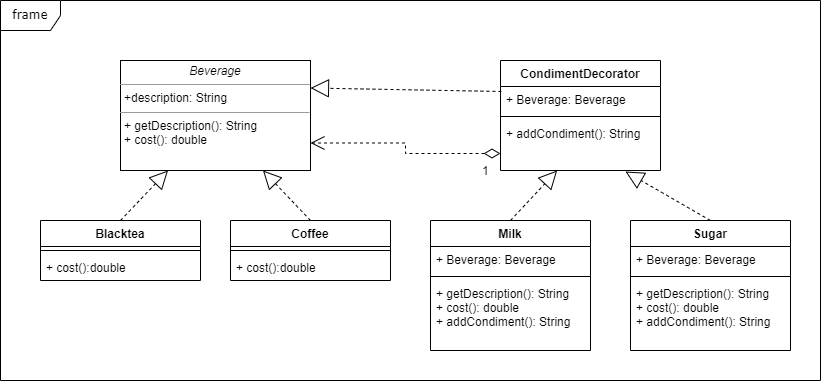

The diagram above was exported from draw.io. Its source (the exported page's mxGraphModel, read from the mxfile embedded in the PNG):
<mxGraphModel dx="1113" dy="668" grid="1" gridSize="10" guides="1" tooltips="1" connect="1" arrows="1" fold="1" page="1" pageScale="1" pageWidth="850" pageHeight="1100" background="none" math="0" shadow="0">
  <root>
    <mxCell id="0" />
    <mxCell id="1" parent="0" />
    <mxCell id="17acba5748e5396b-1" value="frame" style="shape=umlFrame;whiteSpace=wrap;html=1;rounded=0;shadow=0;comic=0;labelBackgroundColor=none;strokeWidth=1;fontFamily=Verdana;fontSize=10;align=center;" parent="1" vertex="1">
      <mxGeometry x="20" y="20" width="820" height="380" as="geometry" />
    </mxCell>
    <mxCell id="5d2195bd80daf111-18" value="&lt;p style=&quot;margin: 0px ; margin-top: 4px ; text-align: center&quot;&gt;&lt;i&gt;Beverage&lt;/i&gt;&lt;/p&gt;&lt;hr size=&quot;1&quot;&gt;&lt;p style=&quot;margin: 0px ; margin-left: 4px&quot;&gt;+description: String&lt;/p&gt;&lt;hr size=&quot;1&quot;&gt;&lt;p style=&quot;margin: 0px ; margin-left: 4px&quot;&gt;+ getDescription(): String&lt;br&gt;+ cost(): double&lt;/p&gt;" style="verticalAlign=top;align=left;overflow=fill;fontSize=12;fontFamily=Helvetica;html=1;rounded=0;shadow=0;comic=0;labelBackgroundColor=none;strokeWidth=1" parent="1" vertex="1">
      <mxGeometry x="140" y="80" width="190" height="110" as="geometry" />
    </mxCell>
    <mxCell id="qrkzUKWziuTlY8cTTY3--5" value="Coffee" style="swimlane;fontStyle=1;align=center;verticalAlign=top;childLayout=stackLayout;horizontal=1;startSize=26;horizontalStack=0;resizeParent=1;resizeParentMax=0;resizeLast=0;collapsible=1;marginBottom=0;" vertex="1" parent="1">
      <mxGeometry x="250" y="240" width="160" height="60" as="geometry" />
    </mxCell>
    <mxCell id="qrkzUKWziuTlY8cTTY3--7" value="" style="line;strokeWidth=1;fillColor=none;align=left;verticalAlign=middle;spacingTop=-1;spacingLeft=3;spacingRight=3;rotatable=0;labelPosition=right;points=[];portConstraint=eastwest;" vertex="1" parent="qrkzUKWziuTlY8cTTY3--5">
      <mxGeometry y="26" width="160" height="8" as="geometry" />
    </mxCell>
    <mxCell id="qrkzUKWziuTlY8cTTY3--8" value="+ cost():double" style="text;strokeColor=none;fillColor=none;align=left;verticalAlign=top;spacingLeft=4;spacingRight=4;overflow=hidden;rotatable=0;points=[[0,0.5],[1,0.5]];portConstraint=eastwest;" vertex="1" parent="qrkzUKWziuTlY8cTTY3--5">
      <mxGeometry y="34" width="160" height="26" as="geometry" />
    </mxCell>
    <mxCell id="qrkzUKWziuTlY8cTTY3--13" value="Blacktea" style="swimlane;fontStyle=1;align=center;verticalAlign=top;childLayout=stackLayout;horizontal=1;startSize=26;horizontalStack=0;resizeParent=1;resizeParentMax=0;resizeLast=0;collapsible=1;marginBottom=0;" vertex="1" parent="1">
      <mxGeometry x="60" y="240" width="160" height="60" as="geometry" />
    </mxCell>
    <mxCell id="qrkzUKWziuTlY8cTTY3--14" value="" style="line;strokeWidth=1;fillColor=none;align=left;verticalAlign=middle;spacingTop=-1;spacingLeft=3;spacingRight=3;rotatable=0;labelPosition=right;points=[];portConstraint=eastwest;" vertex="1" parent="qrkzUKWziuTlY8cTTY3--13">
      <mxGeometry y="26" width="160" height="8" as="geometry" />
    </mxCell>
    <mxCell id="qrkzUKWziuTlY8cTTY3--15" value="+ cost():double" style="text;strokeColor=none;fillColor=none;align=left;verticalAlign=top;spacingLeft=4;spacingRight=4;overflow=hidden;rotatable=0;points=[[0,0.5],[1,0.5]];portConstraint=eastwest;" vertex="1" parent="qrkzUKWziuTlY8cTTY3--13">
      <mxGeometry y="34" width="160" height="26" as="geometry" />
    </mxCell>
    <mxCell id="qrkzUKWziuTlY8cTTY3--20" value="Milk" style="swimlane;fontStyle=1;align=center;verticalAlign=top;childLayout=stackLayout;horizontal=1;startSize=26;horizontalStack=0;resizeParent=1;resizeParentMax=0;resizeLast=0;collapsible=1;marginBottom=0;" vertex="1" parent="1">
      <mxGeometry x="450" y="240" width="160" height="130" as="geometry" />
    </mxCell>
    <mxCell id="qrkzUKWziuTlY8cTTY3--21" value="+ Beverage: Beverage" style="text;strokeColor=none;fillColor=none;align=left;verticalAlign=top;spacingLeft=4;spacingRight=4;overflow=hidden;rotatable=0;points=[[0,0.5],[1,0.5]];portConstraint=eastwest;" vertex="1" parent="qrkzUKWziuTlY8cTTY3--20">
      <mxGeometry y="26" width="160" height="26" as="geometry" />
    </mxCell>
    <mxCell id="qrkzUKWziuTlY8cTTY3--22" value="" style="line;strokeWidth=1;fillColor=none;align=left;verticalAlign=middle;spacingTop=-1;spacingLeft=3;spacingRight=3;rotatable=0;labelPosition=right;points=[];portConstraint=eastwest;" vertex="1" parent="qrkzUKWziuTlY8cTTY3--20">
      <mxGeometry y="52" width="160" height="8" as="geometry" />
    </mxCell>
    <mxCell id="qrkzUKWziuTlY8cTTY3--23" value="+ getDescription(): String&#10;+ cost(): double&#10;+ addCondiment(): String" style="text;strokeColor=none;fillColor=none;align=left;verticalAlign=top;spacingLeft=4;spacingRight=4;overflow=hidden;rotatable=0;points=[[0,0.5],[1,0.5]];portConstraint=eastwest;" vertex="1" parent="qrkzUKWziuTlY8cTTY3--20">
      <mxGeometry y="60" width="160" height="70" as="geometry" />
    </mxCell>
    <mxCell id="qrkzUKWziuTlY8cTTY3--24" value="Sugar" style="swimlane;fontStyle=1;align=center;verticalAlign=top;childLayout=stackLayout;horizontal=1;startSize=26;horizontalStack=0;resizeParent=1;resizeParentMax=0;resizeLast=0;collapsible=1;marginBottom=0;" vertex="1" parent="1">
      <mxGeometry x="650" y="240" width="160" height="130" as="geometry" />
    </mxCell>
    <mxCell id="qrkzUKWziuTlY8cTTY3--25" value="+ Beverage: Beverage" style="text;strokeColor=none;fillColor=none;align=left;verticalAlign=top;spacingLeft=4;spacingRight=4;overflow=hidden;rotatable=0;points=[[0,0.5],[1,0.5]];portConstraint=eastwest;" vertex="1" parent="qrkzUKWziuTlY8cTTY3--24">
      <mxGeometry y="26" width="160" height="26" as="geometry" />
    </mxCell>
    <mxCell id="qrkzUKWziuTlY8cTTY3--26" value="" style="line;strokeWidth=1;fillColor=none;align=left;verticalAlign=middle;spacingTop=-1;spacingLeft=3;spacingRight=3;rotatable=0;labelPosition=right;points=[];portConstraint=eastwest;" vertex="1" parent="qrkzUKWziuTlY8cTTY3--24">
      <mxGeometry y="52" width="160" height="8" as="geometry" />
    </mxCell>
    <mxCell id="qrkzUKWziuTlY8cTTY3--27" value="+ getDescription(): String&#10;+ cost(): double&#10;+ addCondiment(): String" style="text;strokeColor=none;fillColor=none;align=left;verticalAlign=top;spacingLeft=4;spacingRight=4;overflow=hidden;rotatable=0;points=[[0,0.5],[1,0.5]];portConstraint=eastwest;" vertex="1" parent="qrkzUKWziuTlY8cTTY3--24">
      <mxGeometry y="60" width="160" height="70" as="geometry" />
    </mxCell>
    <mxCell id="qrkzUKWziuTlY8cTTY3--28" value="CondimentDecorator" style="swimlane;fontStyle=1;align=center;verticalAlign=top;childLayout=stackLayout;horizontal=1;startSize=26;horizontalStack=0;resizeParent=1;resizeParentMax=0;resizeLast=0;collapsible=1;marginBottom=0;" vertex="1" parent="1">
      <mxGeometry x="520" y="80" width="160" height="110" as="geometry" />
    </mxCell>
    <mxCell id="qrkzUKWziuTlY8cTTY3--29" value="+ Beverage: Beverage" style="text;strokeColor=none;fillColor=none;align=left;verticalAlign=top;spacingLeft=4;spacingRight=4;overflow=hidden;rotatable=0;points=[[0,0.5],[1,0.5]];portConstraint=eastwest;" vertex="1" parent="qrkzUKWziuTlY8cTTY3--28">
      <mxGeometry y="26" width="160" height="26" as="geometry" />
    </mxCell>
    <mxCell id="qrkzUKWziuTlY8cTTY3--30" value="" style="line;strokeWidth=1;fillColor=none;align=left;verticalAlign=middle;spacingTop=-1;spacingLeft=3;spacingRight=3;rotatable=0;labelPosition=right;points=[];portConstraint=eastwest;" vertex="1" parent="qrkzUKWziuTlY8cTTY3--28">
      <mxGeometry y="52" width="160" height="8" as="geometry" />
    </mxCell>
    <mxCell id="qrkzUKWziuTlY8cTTY3--31" value="+ addCondiment(): String" style="text;strokeColor=none;fillColor=none;align=left;verticalAlign=top;spacingLeft=4;spacingRight=4;overflow=hidden;rotatable=0;points=[[0,0.5],[1,0.5]];portConstraint=eastwest;" vertex="1" parent="qrkzUKWziuTlY8cTTY3--28">
      <mxGeometry y="60" width="160" height="50" as="geometry" />
    </mxCell>
    <mxCell id="qrkzUKWziuTlY8cTTY3--40" value="" style="endArrow=block;endSize=16;endFill=0;html=1;rounded=0;dashed=1;entryX=0.75;entryY=1;entryDx=0;entryDy=0;exitX=0.5;exitY=0;exitDx=0;exitDy=0;" edge="1" parent="1" source="qrkzUKWziuTlY8cTTY3--5" target="5d2195bd80daf111-18">
      <mxGeometry width="160" relative="1" as="geometry">
        <mxPoint x="90" y="470" as="sourcePoint" />
        <mxPoint x="250" y="470" as="targetPoint" />
      </mxGeometry>
    </mxCell>
    <mxCell id="qrkzUKWziuTlY8cTTY3--41" value="" style="endArrow=block;endSize=16;endFill=0;html=1;rounded=0;dashed=1;entryX=0.781;entryY=1.02;entryDx=0;entryDy=0;entryPerimeter=0;exitX=0.5;exitY=0;exitDx=0;exitDy=0;" edge="1" parent="1" source="qrkzUKWziuTlY8cTTY3--24" target="qrkzUKWziuTlY8cTTY3--31">
      <mxGeometry width="160" relative="1" as="geometry">
        <mxPoint x="100" y="480" as="sourcePoint" />
        <mxPoint x="260" y="480" as="targetPoint" />
      </mxGeometry>
    </mxCell>
    <mxCell id="qrkzUKWziuTlY8cTTY3--42" value="" style="endArrow=block;endSize=16;endFill=0;html=1;rounded=0;dashed=1;entryX=0.25;entryY=1;entryDx=0;entryDy=0;exitX=0.5;exitY=0;exitDx=0;exitDy=0;" edge="1" parent="1" source="qrkzUKWziuTlY8cTTY3--13" target="5d2195bd80daf111-18">
      <mxGeometry width="160" relative="1" as="geometry">
        <mxPoint x="110" y="490" as="sourcePoint" />
        <mxPoint x="270" y="490" as="targetPoint" />
      </mxGeometry>
    </mxCell>
    <mxCell id="qrkzUKWziuTlY8cTTY3--43" value="" style="endArrow=block;endSize=16;endFill=0;html=1;rounded=0;dashed=1;exitX=0.5;exitY=0;exitDx=0;exitDy=0;" edge="1" parent="1" source="qrkzUKWziuTlY8cTTY3--20" target="qrkzUKWziuTlY8cTTY3--31">
      <mxGeometry width="160" relative="1" as="geometry">
        <mxPoint x="110" y="490" as="sourcePoint" />
        <mxPoint x="270" y="490" as="targetPoint" />
      </mxGeometry>
    </mxCell>
    <mxCell id="qrkzUKWziuTlY8cTTY3--44" value="" style="endArrow=block;endSize=16;endFill=0;html=1;rounded=0;dashed=1;exitX=0.006;exitY=0.192;exitDx=0;exitDy=0;entryX=1;entryY=0.25;entryDx=0;entryDy=0;exitPerimeter=0;" edge="1" parent="1" source="qrkzUKWziuTlY8cTTY3--29" target="5d2195bd80daf111-18">
      <mxGeometry width="160" relative="1" as="geometry">
        <mxPoint x="540" y="250" as="sourcePoint" />
        <mxPoint x="586.6666666666667" y="200" as="targetPoint" />
      </mxGeometry>
    </mxCell>
    <mxCell id="qrkzUKWziuTlY8cTTY3--47" value="1" style="endArrow=open;html=1;endSize=12;startArrow=diamondThin;startSize=14;startFill=0;edgeStyle=orthogonalEdgeStyle;align=left;verticalAlign=bottom;rounded=0;dashed=1;entryX=1;entryY=0.75;entryDx=0;entryDy=0;" edge="1" parent="1" target="5d2195bd80daf111-18">
      <mxGeometry x="-0.8004" y="27" relative="1" as="geometry">
        <mxPoint x="520" y="173" as="sourcePoint" />
        <mxPoint x="500" y="330" as="targetPoint" />
        <mxPoint as="offset" />
      </mxGeometry>
    </mxCell>
  </root>
</mxGraphModel>